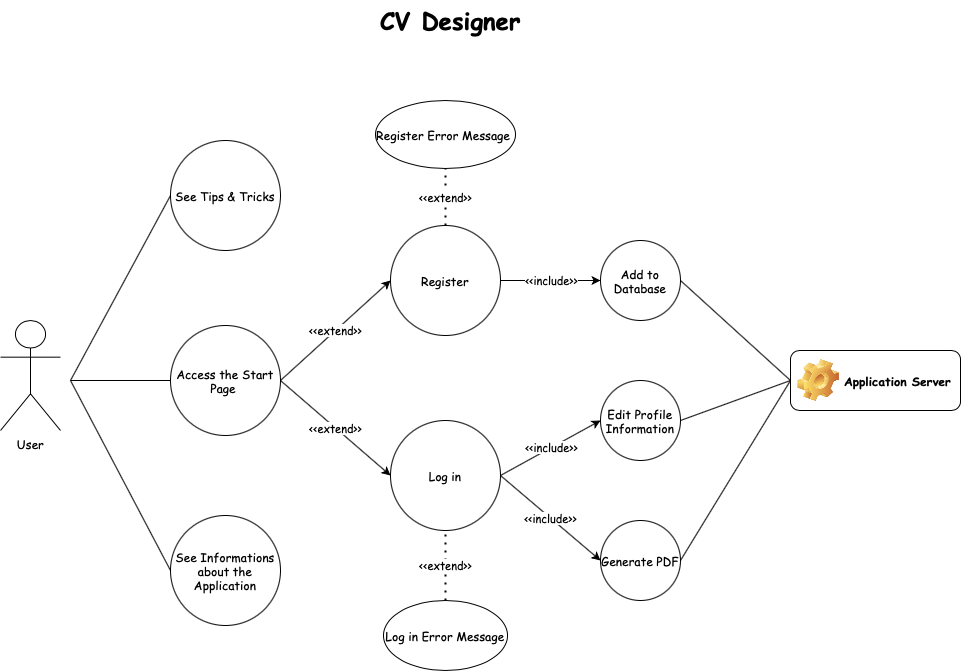

The diagram above was exported from draw.io. Its source (the exported page's mxGraphModel, read from the mxfile embedded in the PNG):
<mxGraphModel dx="1733" dy="648" grid="1" gridSize="10" guides="1" tooltips="1" connect="1" arrows="1" fold="1" page="1" pageScale="1" pageWidth="827" pageHeight="1169" background="#FFFFFF" math="0" shadow="0">
  <root>
    <mxCell id="0" />
    <mxCell id="1" parent="0" />
    <object label="User" id="8hw4YoscZWYXovBp2QkU-1">
      <mxCell style="shape=umlActor;verticalLabelPosition=bottom;verticalAlign=top;html=1;outlineConnect=0;fontFamily=Comic Sans MS;" vertex="1" parent="1">
        <mxGeometry x="-100" y="400" width="60" height="110" as="geometry" />
      </mxCell>
    </object>
    <mxCell id="8hw4YoscZWYXovBp2QkU-4" value="Access the Start Page&amp;nbsp;" style="ellipse;whiteSpace=wrap;html=1;aspect=fixed;fontFamily=Comic Sans MS;" vertex="1" parent="1">
      <mxGeometry x="70" y="405" width="110" height="110" as="geometry" />
    </mxCell>
    <mxCell id="8hw4YoscZWYXovBp2QkU-5" value="See Informations about the Application" style="ellipse;whiteSpace=wrap;html=1;aspect=fixed;fontFamily=Comic Sans MS;" vertex="1" parent="1">
      <mxGeometry x="70" y="595" width="110" height="110" as="geometry" />
    </mxCell>
    <mxCell id="8hw4YoscZWYXovBp2QkU-7" value="Register" style="ellipse;whiteSpace=wrap;html=1;aspect=fixed;fontFamily=Comic Sans MS;" vertex="1" parent="1">
      <mxGeometry x="290" y="305" width="110" height="110" as="geometry" />
    </mxCell>
    <mxCell id="8hw4YoscZWYXovBp2QkU-8" value="Log in" style="ellipse;whiteSpace=wrap;html=1;aspect=fixed;fontFamily=Comic Sans MS;" vertex="1" parent="1">
      <mxGeometry x="290" y="500" width="110" height="110" as="geometry" />
    </mxCell>
    <mxCell id="8hw4YoscZWYXovBp2QkU-10" value="Log in Error Message" style="ellipse;whiteSpace=wrap;html=1;fontFamily=Comic Sans MS;" vertex="1" parent="1">
      <mxGeometry x="283" y="680" width="124" height="70" as="geometry" />
    </mxCell>
    <mxCell id="8hw4YoscZWYXovBp2QkU-11" value="Register Error Message&amp;nbsp;" style="ellipse;whiteSpace=wrap;html=1;fontFamily=Comic Sans MS;" vertex="1" parent="1">
      <mxGeometry x="275" y="180" width="140" height="68" as="geometry" />
    </mxCell>
    <mxCell id="8hw4YoscZWYXovBp2QkU-12" value="Application Server" style="label;whiteSpace=wrap;html=1;image=img/clipart/Gear_128x128.png;fontFamily=Comic Sans MS;" vertex="1" parent="1">
      <mxGeometry x="690" y="430" width="170" height="60" as="geometry" />
    </mxCell>
    <mxCell id="8hw4YoscZWYXovBp2QkU-13" value="Add to Database" style="ellipse;whiteSpace=wrap;html=1;aspect=fixed;fontFamily=Comic Sans MS;" vertex="1" parent="1">
      <mxGeometry x="500" y="320" width="80" height="80" as="geometry" />
    </mxCell>
    <mxCell id="8hw4YoscZWYXovBp2QkU-14" value="Edit Profile Information" style="ellipse;whiteSpace=wrap;html=1;aspect=fixed;fontFamily=Comic Sans MS;" vertex="1" parent="1">
      <mxGeometry x="500" y="460" width="80" height="80" as="geometry" />
    </mxCell>
    <mxCell id="8hw4YoscZWYXovBp2QkU-16" value="&amp;lt;&amp;lt;extend&amp;gt;&amp;gt;" style="endArrow=none;dashed=1;html=1;dashPattern=1 3;strokeWidth=2;fontFamily=Comic Sans MS;entryX=0.5;entryY=1;entryDx=0;entryDy=0;exitX=0.5;exitY=0;exitDx=0;exitDy=0;" edge="1" parent="1" source="8hw4YoscZWYXovBp2QkU-7" target="8hw4YoscZWYXovBp2QkU-11">
      <mxGeometry width="50" height="50" relative="1" as="geometry">
        <mxPoint x="320" y="305" as="sourcePoint" />
        <mxPoint x="370" y="255" as="targetPoint" />
      </mxGeometry>
    </mxCell>
    <mxCell id="8hw4YoscZWYXovBp2QkU-17" value="&amp;lt;&amp;lt;extend&amp;gt;&amp;gt;" style="endArrow=none;dashed=1;html=1;dashPattern=1 3;strokeWidth=2;fontFamily=Comic Sans MS;entryX=0.5;entryY=1;entryDx=0;entryDy=0;exitX=0.5;exitY=0;exitDx=0;exitDy=0;" edge="1" parent="1" source="8hw4YoscZWYXovBp2QkU-10" target="8hw4YoscZWYXovBp2QkU-8">
      <mxGeometry width="50" height="50" relative="1" as="geometry">
        <mxPoint x="340" y="670" as="sourcePoint" />
        <mxPoint x="390" y="620" as="targetPoint" />
      </mxGeometry>
    </mxCell>
    <mxCell id="8hw4YoscZWYXovBp2QkU-18" value="&amp;lt;&amp;lt;include&amp;gt;&amp;gt;" style="endArrow=classic;html=1;fontFamily=Comic Sans MS;exitX=1;exitY=0.5;exitDx=0;exitDy=0;entryX=0;entryY=0.5;entryDx=0;entryDy=0;" edge="1" parent="1" source="8hw4YoscZWYXovBp2QkU-7" target="8hw4YoscZWYXovBp2QkU-13">
      <mxGeometry width="50" height="50" relative="1" as="geometry">
        <mxPoint x="440" y="380" as="sourcePoint" />
        <mxPoint x="490" y="330" as="targetPoint" />
      </mxGeometry>
    </mxCell>
    <mxCell id="8hw4YoscZWYXovBp2QkU-19" value="&amp;lt;&amp;lt;include&amp;gt;&amp;gt;" style="endArrow=classic;html=1;fontFamily=Comic Sans MS;exitX=1;exitY=0.5;exitDx=0;exitDy=0;entryX=0;entryY=0.5;entryDx=0;entryDy=0;" edge="1" parent="1" source="8hw4YoscZWYXovBp2QkU-8" target="8hw4YoscZWYXovBp2QkU-14">
      <mxGeometry width="50" height="50" relative="1" as="geometry">
        <mxPoint x="420" y="565" as="sourcePoint" />
        <mxPoint x="470" y="515" as="targetPoint" />
      </mxGeometry>
    </mxCell>
    <mxCell id="8hw4YoscZWYXovBp2QkU-20" value="See Tips &amp;amp; Tricks" style="ellipse;whiteSpace=wrap;html=1;aspect=fixed;fontFamily=Comic Sans MS;" vertex="1" parent="1">
      <mxGeometry x="70" y="220" width="110" height="110" as="geometry" />
    </mxCell>
    <mxCell id="8hw4YoscZWYXovBp2QkU-21" value="&amp;lt;&amp;lt;extend&amp;gt;&amp;gt;" style="endArrow=classic;html=1;fontFamily=Comic Sans MS;exitX=1;exitY=0.5;exitDx=0;exitDy=0;entryX=0;entryY=0.5;entryDx=0;entryDy=0;" edge="1" parent="1" source="8hw4YoscZWYXovBp2QkU-4" target="8hw4YoscZWYXovBp2QkU-7">
      <mxGeometry width="50" height="50" relative="1" as="geometry">
        <mxPoint x="190" y="430" as="sourcePoint" />
        <mxPoint x="240" y="380" as="targetPoint" />
      </mxGeometry>
    </mxCell>
    <mxCell id="8hw4YoscZWYXovBp2QkU-23" value="&amp;lt;&amp;lt;extend&amp;gt;&amp;gt;" style="endArrow=classic;html=1;fontFamily=Comic Sans MS;exitX=1;exitY=0.5;exitDx=0;exitDy=0;entryX=0;entryY=0.5;entryDx=0;entryDy=0;" edge="1" parent="1" source="8hw4YoscZWYXovBp2QkU-4" target="8hw4YoscZWYXovBp2QkU-8">
      <mxGeometry width="50" height="50" relative="1" as="geometry">
        <mxPoint x="220" y="530" as="sourcePoint" />
        <mxPoint x="300" y="560" as="targetPoint" />
      </mxGeometry>
    </mxCell>
    <mxCell id="8hw4YoscZWYXovBp2QkU-25" value="Generate PDF" style="ellipse;whiteSpace=wrap;html=1;aspect=fixed;fontFamily=Comic Sans MS;" vertex="1" parent="1">
      <mxGeometry x="500" y="600" width="80" height="80" as="geometry" />
    </mxCell>
    <mxCell id="8hw4YoscZWYXovBp2QkU-26" value="&amp;lt;&amp;lt;include&amp;gt;&amp;gt;" style="endArrow=classic;html=1;fontFamily=Comic Sans MS;exitX=1;exitY=0.5;exitDx=0;exitDy=0;entryX=0;entryY=0.5;entryDx=0;entryDy=0;" edge="1" parent="1" source="8hw4YoscZWYXovBp2QkU-8" target="8hw4YoscZWYXovBp2QkU-25">
      <mxGeometry width="50" height="50" relative="1" as="geometry">
        <mxPoint x="390" y="460" as="sourcePoint" />
        <mxPoint x="440" y="410" as="targetPoint" />
      </mxGeometry>
    </mxCell>
    <mxCell id="8hw4YoscZWYXovBp2QkU-27" value="" style="endArrow=none;html=1;fontFamily=Comic Sans MS;entryX=0;entryY=0.5;entryDx=0;entryDy=0;" edge="1" parent="1" target="8hw4YoscZWYXovBp2QkU-20">
      <mxGeometry width="50" height="50" relative="1" as="geometry">
        <mxPoint x="-30" y="460" as="sourcePoint" />
        <mxPoint x="440" y="410" as="targetPoint" />
      </mxGeometry>
    </mxCell>
    <mxCell id="8hw4YoscZWYXovBp2QkU-28" value="" style="endArrow=none;html=1;fontFamily=Comic Sans MS;entryX=0;entryY=0.5;entryDx=0;entryDy=0;" edge="1" parent="1" target="8hw4YoscZWYXovBp2QkU-4">
      <mxGeometry width="50" height="50" relative="1" as="geometry">
        <mxPoint x="-30" y="460" as="sourcePoint" />
        <mxPoint x="440" y="410" as="targetPoint" />
      </mxGeometry>
    </mxCell>
    <mxCell id="8hw4YoscZWYXovBp2QkU-29" value="" style="endArrow=none;html=1;fontFamily=Comic Sans MS;entryX=0;entryY=0.5;entryDx=0;entryDy=0;" edge="1" parent="1" target="8hw4YoscZWYXovBp2QkU-5">
      <mxGeometry width="50" height="50" relative="1" as="geometry">
        <mxPoint x="-30" y="460" as="sourcePoint" />
        <mxPoint x="440" y="410" as="targetPoint" />
      </mxGeometry>
    </mxCell>
    <mxCell id="8hw4YoscZWYXovBp2QkU-30" value="" style="endArrow=none;html=1;fontFamily=Comic Sans MS;entryX=0;entryY=0.5;entryDx=0;entryDy=0;exitX=1;exitY=0.5;exitDx=0;exitDy=0;" edge="1" parent="1" source="8hw4YoscZWYXovBp2QkU-13" target="8hw4YoscZWYXovBp2QkU-12">
      <mxGeometry width="50" height="50" relative="1" as="geometry">
        <mxPoint x="580" y="370" as="sourcePoint" />
        <mxPoint x="440" y="410" as="targetPoint" />
      </mxGeometry>
    </mxCell>
    <mxCell id="8hw4YoscZWYXovBp2QkU-31" value="" style="endArrow=none;html=1;fontFamily=Comic Sans MS;exitX=1;exitY=0.5;exitDx=0;exitDy=0;entryX=0;entryY=0.5;entryDx=0;entryDy=0;" edge="1" parent="1" source="8hw4YoscZWYXovBp2QkU-14" target="8hw4YoscZWYXovBp2QkU-12">
      <mxGeometry width="50" height="50" relative="1" as="geometry">
        <mxPoint x="390" y="460" as="sourcePoint" />
        <mxPoint x="440" y="410" as="targetPoint" />
      </mxGeometry>
    </mxCell>
    <mxCell id="8hw4YoscZWYXovBp2QkU-32" value="" style="endArrow=none;html=1;fontFamily=Comic Sans MS;exitX=1;exitY=0.5;exitDx=0;exitDy=0;" edge="1" parent="1" source="8hw4YoscZWYXovBp2QkU-25">
      <mxGeometry width="50" height="50" relative="1" as="geometry">
        <mxPoint x="390" y="460" as="sourcePoint" />
        <mxPoint x="690" y="460" as="targetPoint" />
      </mxGeometry>
    </mxCell>
    <mxCell id="8hw4YoscZWYXovBp2QkU-38" value="CV Designer" style="text;strokeColor=none;fillColor=none;html=1;fontSize=24;fontStyle=1;verticalAlign=middle;align=center;fontFamily=Comic Sans MS;" vertex="1" parent="1">
      <mxGeometry x="300" y="80" width="100" height="40" as="geometry" />
    </mxCell>
  </root>
</mxGraphModel>